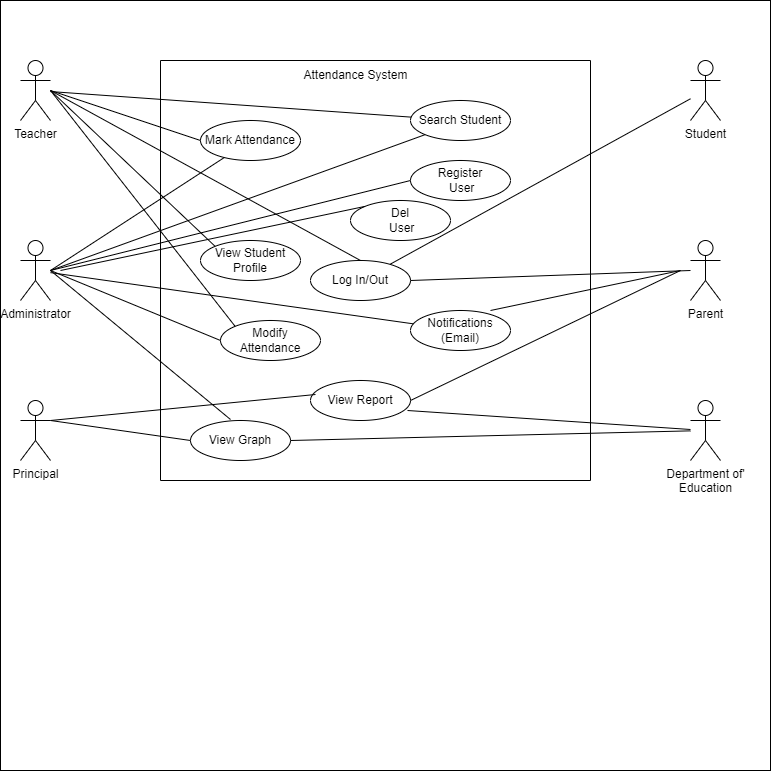

The diagram above was exported from draw.io. Its source (the exported page's mxGraphModel, read from the mxfile embedded in the PNG):
<mxGraphModel dx="1120" dy="524" grid="1" gridSize="10" guides="1" tooltips="1" connect="1" arrows="1" fold="1" page="1" pageScale="1" pageWidth="850" pageHeight="1100" math="0" shadow="0">
  <root>
    <mxCell id="0" />
    <mxCell id="1" parent="0" />
    <mxCell id="kr1Er1_DnjalKay7RlgO-1" value="" style="whiteSpace=wrap;html=1;aspect=fixed;" vertex="1" parent="1">
      <mxGeometry x="10" y="180" width="770" height="770" as="geometry" />
    </mxCell>
    <mxCell id="ilCH0M_awyKmbYAZBoZZ-4" value="Teacher" style="shape=umlActor;verticalLabelPosition=bottom;verticalAlign=top;html=1;outlineConnect=0;" parent="1" vertex="1">
      <mxGeometry x="30" y="240" width="30" height="60" as="geometry" />
    </mxCell>
    <mxCell id="ilCH0M_awyKmbYAZBoZZ-10" value="Principal" style="shape=umlActor;verticalLabelPosition=bottom;verticalAlign=top;html=1;outlineConnect=0;" parent="1" vertex="1">
      <mxGeometry x="30" y="580" width="30" height="60" as="geometry" />
    </mxCell>
    <mxCell id="ilCH0M_awyKmbYAZBoZZ-13" value="Administrator" style="shape=umlActor;verticalLabelPosition=bottom;verticalAlign=top;html=1;outlineConnect=0;" parent="1" vertex="1">
      <mxGeometry x="30" y="420" width="30" height="60" as="geometry" />
    </mxCell>
    <mxCell id="ilCH0M_awyKmbYAZBoZZ-14" value="Student" style="shape=umlActor;verticalLabelPosition=bottom;verticalAlign=top;html=1;outlineConnect=0;" parent="1" vertex="1">
      <mxGeometry x="700" y="240" width="30" height="60" as="geometry" />
    </mxCell>
    <mxCell id="ilCH0M_awyKmbYAZBoZZ-15" value="Parent" style="shape=umlActor;verticalLabelPosition=bottom;verticalAlign=top;html=1;outlineConnect=0;" parent="1" vertex="1">
      <mxGeometry x="700" y="420" width="30" height="60" as="geometry" />
    </mxCell>
    <mxCell id="ilCH0M_awyKmbYAZBoZZ-16" value="Department of'&lt;div&gt;Education&lt;/div&gt;" style="shape=umlActor;verticalLabelPosition=bottom;verticalAlign=top;html=1;outlineConnect=0;" parent="1" vertex="1">
      <mxGeometry x="700" y="580" width="30" height="60" as="geometry" />
    </mxCell>
    <mxCell id="ilCH0M_awyKmbYAZBoZZ-18" value="" style="swimlane;startSize=0;" parent="1" vertex="1">
      <mxGeometry x="170" y="240" width="430" height="420" as="geometry" />
    </mxCell>
    <mxCell id="ilCH0M_awyKmbYAZBoZZ-19" value="Attendance System" style="text;html=1;align=center;verticalAlign=middle;resizable=0;points=[];autosize=1;strokeColor=none;fillColor=none;" parent="ilCH0M_awyKmbYAZBoZZ-18" vertex="1">
      <mxGeometry x="130" width="130" height="30" as="geometry" />
    </mxCell>
    <mxCell id="ilCH0M_awyKmbYAZBoZZ-20" value="Search Student" style="ellipse;whiteSpace=wrap;html=1;" parent="ilCH0M_awyKmbYAZBoZZ-18" vertex="1">
      <mxGeometry x="250" y="40" width="100" height="40" as="geometry" />
    </mxCell>
    <mxCell id="ilCH0M_awyKmbYAZBoZZ-23" value="Mark Attendance" style="ellipse;whiteSpace=wrap;html=1;" parent="ilCH0M_awyKmbYAZBoZZ-18" vertex="1">
      <mxGeometry x="40" y="60" width="100" height="40" as="geometry" />
    </mxCell>
    <mxCell id="ilCH0M_awyKmbYAZBoZZ-24" value="View Report" style="ellipse;whiteSpace=wrap;html=1;" parent="ilCH0M_awyKmbYAZBoZZ-18" vertex="1">
      <mxGeometry x="150" y="320" width="100" height="40" as="geometry" />
    </mxCell>
    <mxCell id="ilCH0M_awyKmbYAZBoZZ-25" value="Notifications&lt;div&gt;(Email)&lt;/div&gt;" style="ellipse;whiteSpace=wrap;html=1;" parent="ilCH0M_awyKmbYAZBoZZ-18" vertex="1">
      <mxGeometry x="250" y="250" width="100" height="40" as="geometry" />
    </mxCell>
    <mxCell id="ilCH0M_awyKmbYAZBoZZ-28" value="View Graph" style="ellipse;whiteSpace=wrap;html=1;" parent="ilCH0M_awyKmbYAZBoZZ-18" vertex="1">
      <mxGeometry x="30" y="360" width="100" height="40" as="geometry" />
    </mxCell>
    <mxCell id="ilCH0M_awyKmbYAZBoZZ-29" value="Log In/Out" style="ellipse;whiteSpace=wrap;html=1;" parent="ilCH0M_awyKmbYAZBoZZ-18" vertex="1">
      <mxGeometry x="150" y="200" width="100" height="40" as="geometry" />
    </mxCell>
    <mxCell id="ilCH0M_awyKmbYAZBoZZ-30" value="Register&lt;div&gt;&amp;nbsp;User&lt;/div&gt;" style="ellipse;whiteSpace=wrap;html=1;" parent="ilCH0M_awyKmbYAZBoZZ-18" vertex="1">
      <mxGeometry x="250" y="100" width="100" height="40" as="geometry" />
    </mxCell>
    <mxCell id="ilCH0M_awyKmbYAZBoZZ-32" value="View Student Profile" style="ellipse;whiteSpace=wrap;html=1;" parent="ilCH0M_awyKmbYAZBoZZ-18" vertex="1">
      <mxGeometry x="40" y="180" width="100" height="40" as="geometry" />
    </mxCell>
    <mxCell id="ilCH0M_awyKmbYAZBoZZ-33" value="" style="endArrow=none;html=1;rounded=0;" parent="ilCH0M_awyKmbYAZBoZZ-18" edge="1">
      <mxGeometry width="50" height="50" relative="1" as="geometry">
        <mxPoint x="-110" y="30" as="sourcePoint" />
        <mxPoint x="40" y="80" as="targetPoint" />
      </mxGeometry>
    </mxCell>
    <mxCell id="ilCH0M_awyKmbYAZBoZZ-63" value="Modify Attendance" style="ellipse;whiteSpace=wrap;html=1;" parent="ilCH0M_awyKmbYAZBoZZ-18" vertex="1">
      <mxGeometry x="60" y="260" width="100" height="40" as="geometry" />
    </mxCell>
    <mxCell id="xg8X1GV1OIPeOn3q7q1e-1" value="Del&lt;div&gt;&amp;nbsp;User&lt;/div&gt;" style="ellipse;whiteSpace=wrap;html=1;" parent="ilCH0M_awyKmbYAZBoZZ-18" vertex="1">
      <mxGeometry x="190" y="140" width="100" height="40" as="geometry" />
    </mxCell>
    <mxCell id="ilCH0M_awyKmbYAZBoZZ-36" value="" style="endArrow=none;html=1;rounded=0;exitX=1;exitY=0.3333333333333333;exitDx=0;exitDy=0;exitPerimeter=0;entryX=0;entryY=0.5;entryDx=0;entryDy=0;" parent="1" source="ilCH0M_awyKmbYAZBoZZ-10" target="ilCH0M_awyKmbYAZBoZZ-28" edge="1">
      <mxGeometry width="50" height="50" relative="1" as="geometry">
        <mxPoint x="400" y="490" as="sourcePoint" />
        <mxPoint x="450" y="440" as="targetPoint" />
      </mxGeometry>
    </mxCell>
    <mxCell id="ilCH0M_awyKmbYAZBoZZ-37" value="" style="endArrow=none;html=1;rounded=0;entryX=0.4;entryY=-0.025;entryDx=0;entryDy=0;entryPerimeter=0;" parent="1" target="ilCH0M_awyKmbYAZBoZZ-28" edge="1">
      <mxGeometry width="50" height="50" relative="1" as="geometry">
        <mxPoint x="60" y="450" as="sourcePoint" />
        <mxPoint x="450" y="440" as="targetPoint" />
      </mxGeometry>
    </mxCell>
    <mxCell id="ilCH0M_awyKmbYAZBoZZ-38" value="" style="endArrow=none;html=1;rounded=0;entryX=0;entryY=0.5;entryDx=0;entryDy=0;" parent="1" target="ilCH0M_awyKmbYAZBoZZ-30" edge="1">
      <mxGeometry width="50" height="50" relative="1" as="geometry">
        <mxPoint x="60" y="450" as="sourcePoint" />
        <mxPoint x="450" y="440" as="targetPoint" />
      </mxGeometry>
    </mxCell>
    <mxCell id="ilCH0M_awyKmbYAZBoZZ-39" value="" style="endArrow=none;html=1;rounded=0;" parent="1" source="ilCH0M_awyKmbYAZBoZZ-29" target="ilCH0M_awyKmbYAZBoZZ-14" edge="1">
      <mxGeometry width="50" height="50" relative="1" as="geometry">
        <mxPoint x="400" y="490" as="sourcePoint" />
        <mxPoint x="450" y="440" as="targetPoint" />
      </mxGeometry>
    </mxCell>
    <mxCell id="ilCH0M_awyKmbYAZBoZZ-40" value="" style="endArrow=none;html=1;rounded=0;exitX=1;exitY=0.5;exitDx=0;exitDy=0;" parent="1" source="ilCH0M_awyKmbYAZBoZZ-29" edge="1">
      <mxGeometry width="50" height="50" relative="1" as="geometry">
        <mxPoint x="400" y="490" as="sourcePoint" />
        <mxPoint x="700" y="450" as="targetPoint" />
      </mxGeometry>
    </mxCell>
    <mxCell id="ilCH0M_awyKmbYAZBoZZ-41" value="" style="endArrow=none;html=1;rounded=0;exitX=0.5;exitY=0;exitDx=0;exitDy=0;" parent="1" source="ilCH0M_awyKmbYAZBoZZ-29" edge="1">
      <mxGeometry width="50" height="50" relative="1" as="geometry">
        <mxPoint x="400" y="490" as="sourcePoint" />
        <mxPoint x="60" y="270" as="targetPoint" />
      </mxGeometry>
    </mxCell>
    <mxCell id="ilCH0M_awyKmbYAZBoZZ-42" value="" style="endArrow=none;html=1;rounded=0;exitX=1;exitY=0.3333333333333333;exitDx=0;exitDy=0;exitPerimeter=0;entryX=0.05;entryY=0.35;entryDx=0;entryDy=0;entryPerimeter=0;" parent="1" source="ilCH0M_awyKmbYAZBoZZ-10" target="ilCH0M_awyKmbYAZBoZZ-24" edge="1">
      <mxGeometry width="50" height="50" relative="1" as="geometry">
        <mxPoint x="400" y="490" as="sourcePoint" />
        <mxPoint x="450" y="440" as="targetPoint" />
      </mxGeometry>
    </mxCell>
    <mxCell id="ilCH0M_awyKmbYAZBoZZ-43" value="" style="endArrow=none;html=1;rounded=0;exitX=1;exitY=0.5;exitDx=0;exitDy=0;" parent="1" source="ilCH0M_awyKmbYAZBoZZ-24" edge="1">
      <mxGeometry width="50" height="50" relative="1" as="geometry">
        <mxPoint x="400" y="490" as="sourcePoint" />
        <mxPoint x="690" y="450" as="targetPoint" />
      </mxGeometry>
    </mxCell>
    <mxCell id="ilCH0M_awyKmbYAZBoZZ-44" value="" style="endArrow=none;html=1;rounded=0;exitX=0.97;exitY=0.75;exitDx=0;exitDy=0;exitPerimeter=0;" parent="1" source="ilCH0M_awyKmbYAZBoZZ-24" target="ilCH0M_awyKmbYAZBoZZ-16" edge="1">
      <mxGeometry width="50" height="50" relative="1" as="geometry">
        <mxPoint x="400" y="490" as="sourcePoint" />
        <mxPoint x="450" y="440" as="targetPoint" />
      </mxGeometry>
    </mxCell>
    <mxCell id="ilCH0M_awyKmbYAZBoZZ-45" value="" style="endArrow=none;html=1;rounded=0;" parent="1" source="ilCH0M_awyKmbYAZBoZZ-20" target="ilCH0M_awyKmbYAZBoZZ-4" edge="1">
      <mxGeometry width="50" height="50" relative="1" as="geometry">
        <mxPoint x="400" y="490" as="sourcePoint" />
        <mxPoint x="70" y="270" as="targetPoint" />
      </mxGeometry>
    </mxCell>
    <mxCell id="ilCH0M_awyKmbYAZBoZZ-47" value="" style="endArrow=none;html=1;rounded=0;entryX=0;entryY=1;entryDx=0;entryDy=0;" parent="1" target="ilCH0M_awyKmbYAZBoZZ-20" edge="1">
      <mxGeometry width="50" height="50" relative="1" as="geometry">
        <mxPoint x="60" y="450" as="sourcePoint" />
        <mxPoint x="450" y="440" as="targetPoint" />
      </mxGeometry>
    </mxCell>
    <mxCell id="ilCH0M_awyKmbYAZBoZZ-49" value="" style="endArrow=none;html=1;rounded=0;entryX=0;entryY=0;entryDx=0;entryDy=0;" parent="1" target="ilCH0M_awyKmbYAZBoZZ-32" edge="1">
      <mxGeometry width="50" height="50" relative="1" as="geometry">
        <mxPoint x="60" y="270" as="sourcePoint" />
        <mxPoint x="450" y="440" as="targetPoint" />
      </mxGeometry>
    </mxCell>
    <mxCell id="ilCH0M_awyKmbYAZBoZZ-34" value="" style="endArrow=none;html=1;rounded=0;" parent="1" target="ilCH0M_awyKmbYAZBoZZ-23" edge="1">
      <mxGeometry width="50" height="50" relative="1" as="geometry">
        <mxPoint x="60" y="450" as="sourcePoint" />
        <mxPoint x="240" y="320" as="targetPoint" />
      </mxGeometry>
    </mxCell>
    <mxCell id="ilCH0M_awyKmbYAZBoZZ-50" value="" style="endArrow=none;html=1;rounded=0;exitX=0.8;exitY=0;exitDx=0;exitDy=0;exitPerimeter=0;" parent="1" source="ilCH0M_awyKmbYAZBoZZ-25" edge="1">
      <mxGeometry width="50" height="50" relative="1" as="geometry">
        <mxPoint x="400" y="490" as="sourcePoint" />
        <mxPoint x="690" y="450" as="targetPoint" />
      </mxGeometry>
    </mxCell>
    <mxCell id="ilCH0M_awyKmbYAZBoZZ-51" value="" style="endArrow=none;html=1;rounded=0;" parent="1" source="ilCH0M_awyKmbYAZBoZZ-13" target="ilCH0M_awyKmbYAZBoZZ-25" edge="1">
      <mxGeometry width="50" height="50" relative="1" as="geometry">
        <mxPoint x="400" y="490" as="sourcePoint" />
        <mxPoint x="450" y="440" as="targetPoint" />
      </mxGeometry>
    </mxCell>
    <mxCell id="ilCH0M_awyKmbYAZBoZZ-65" value="" style="endArrow=none;html=1;rounded=0;exitX=0;exitY=0;exitDx=0;exitDy=0;" parent="1" source="ilCH0M_awyKmbYAZBoZZ-63" edge="1">
      <mxGeometry width="50" height="50" relative="1" as="geometry">
        <mxPoint x="400" y="490" as="sourcePoint" />
        <mxPoint x="60" y="270" as="targetPoint" />
      </mxGeometry>
    </mxCell>
    <mxCell id="ilCH0M_awyKmbYAZBoZZ-66" value="" style="endArrow=none;html=1;rounded=0;" parent="1" edge="1">
      <mxGeometry width="50" height="50" relative="1" as="geometry">
        <mxPoint x="60" y="450" as="sourcePoint" />
        <mxPoint x="230" y="520" as="targetPoint" />
      </mxGeometry>
    </mxCell>
    <mxCell id="zA1n_axFTbWrfUtPGT85-1" value="" style="endArrow=none;html=1;rounded=0;exitX=1;exitY=0.5;exitDx=0;exitDy=0;" parent="1" source="ilCH0M_awyKmbYAZBoZZ-28" target="ilCH0M_awyKmbYAZBoZZ-16" edge="1">
      <mxGeometry width="50" height="50" relative="1" as="geometry">
        <mxPoint x="400" y="490" as="sourcePoint" />
        <mxPoint x="450" y="440" as="targetPoint" />
      </mxGeometry>
    </mxCell>
    <mxCell id="xg8X1GV1OIPeOn3q7q1e-2" value="" style="endArrow=none;html=1;rounded=0;entryX=0;entryY=0;entryDx=0;entryDy=0;" parent="1" target="xg8X1GV1OIPeOn3q7q1e-1" edge="1">
      <mxGeometry width="50" height="50" relative="1" as="geometry">
        <mxPoint x="70" y="450" as="sourcePoint" />
        <mxPoint x="450" y="440" as="targetPoint" />
      </mxGeometry>
    </mxCell>
  </root>
</mxGraphModel>